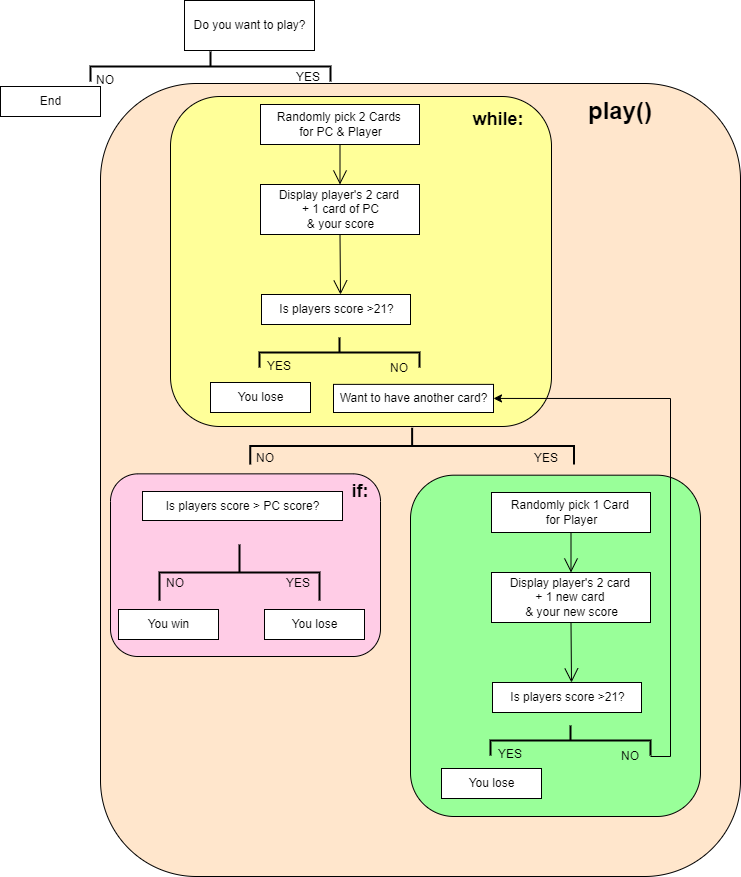

The diagram above was exported from draw.io. Its source (the exported page's mxGraphModel, read from the mxfile embedded in the PNG):
<mxGraphModel dx="1955" dy="1038" grid="1" gridSize="10" guides="1" tooltips="1" connect="1" arrows="1" fold="1" page="1" pageScale="1" pageWidth="827" pageHeight="1169" math="0" shadow="0">
  <root>
    <mxCell id="0" />
    <mxCell id="1" parent="0" />
    <mxCell id="pImV8W0KY_Qvy4twvBqA-62" value="" style="rounded=1;whiteSpace=wrap;html=1;fillColor=#FFE6CC;" vertex="1" parent="1">
      <mxGeometry x="160" y="117" width="640" height="793" as="geometry" />
    </mxCell>
    <mxCell id="pImV8W0KY_Qvy4twvBqA-60" value="" style="rounded=1;whiteSpace=wrap;html=1;fillColor=#FFCCE6;" vertex="1" parent="1">
      <mxGeometry x="170" y="507.36" width="270" height="182.64" as="geometry" />
    </mxCell>
    <mxCell id="pImV8W0KY_Qvy4twvBqA-53" value="" style="rounded=1;whiteSpace=wrap;html=1;fillColor=#FFFF99;" vertex="1" parent="1">
      <mxGeometry x="230" y="130" width="381" height="330" as="geometry" />
    </mxCell>
    <mxCell id="pImV8W0KY_Qvy4twvBqA-1" value="Do you want to play?" style="html=1;" vertex="1" parent="1">
      <mxGeometry x="244" y="34" width="130" height="50" as="geometry" />
    </mxCell>
    <mxCell id="pImV8W0KY_Qvy4twvBqA-2" value="" style="strokeWidth=2;html=1;shape=mxgraph.flowchart.annotation_2;align=left;labelPosition=right;pointerEvents=1;rotation=90;" vertex="1" parent="1">
      <mxGeometry x="255" y="-20" width="30" height="240" as="geometry" />
    </mxCell>
    <mxCell id="pImV8W0KY_Qvy4twvBqA-3" value="YES" style="text;strokeColor=none;fillColor=none;spacingLeft=4;spacingRight=4;overflow=hidden;rotatable=0;points=[[0,0.5],[1,0.5]];portConstraint=eastwest;fontSize=12;" vertex="1" parent="1">
      <mxGeometry x="350" y="97" width="40" height="30" as="geometry" />
    </mxCell>
    <mxCell id="pImV8W0KY_Qvy4twvBqA-4" value="NO" style="text;strokeColor=none;fillColor=none;spacingLeft=4;spacingRight=4;overflow=hidden;rotatable=0;points=[[0,0.5],[1,0.5]];portConstraint=eastwest;fontSize=12;" vertex="1" parent="1">
      <mxGeometry x="150" y="100" width="40" height="30" as="geometry" />
    </mxCell>
    <mxCell id="pImV8W0KY_Qvy4twvBqA-5" value="End" style="html=1;" vertex="1" parent="1">
      <mxGeometry x="60" y="120" width="100" height="30" as="geometry" />
    </mxCell>
    <mxCell id="pImV8W0KY_Qvy4twvBqA-6" value="Randomly pick 2 Cards &lt;br&gt;for PC &amp;amp; Player" style="html=1;" vertex="1" parent="1">
      <mxGeometry x="320" y="138" width="159" height="40" as="geometry" />
    </mxCell>
    <mxCell id="pImV8W0KY_Qvy4twvBqA-10" value="" style="endArrow=open;endFill=1;endSize=12;html=1;rounded=0;exitX=0.5;exitY=1;exitDx=0;exitDy=0;entryX=0.5;entryY=0;entryDx=0;entryDy=0;" edge="1" parent="1" source="pImV8W0KY_Qvy4twvBqA-6" target="pImV8W0KY_Qvy4twvBqA-12">
      <mxGeometry width="160" relative="1" as="geometry">
        <mxPoint x="330" y="248" as="sourcePoint" />
        <mxPoint x="410" y="218" as="targetPoint" />
      </mxGeometry>
    </mxCell>
    <mxCell id="pImV8W0KY_Qvy4twvBqA-12" value="Display player's 2 card &lt;br&gt;+ 1 card of PC&lt;br&gt;&amp;amp; your score" style="html=1;" vertex="1" parent="1">
      <mxGeometry x="320" y="218" width="159" height="50" as="geometry" />
    </mxCell>
    <mxCell id="pImV8W0KY_Qvy4twvBqA-13" value="" style="endArrow=open;endFill=1;endSize=12;html=1;rounded=0;exitX=0.5;exitY=1;exitDx=0;exitDy=0;" edge="1" parent="1">
      <mxGeometry width="160" relative="1" as="geometry">
        <mxPoint x="399.5" y="268" as="sourcePoint" />
        <mxPoint x="400" y="328" as="targetPoint" />
      </mxGeometry>
    </mxCell>
    <mxCell id="pImV8W0KY_Qvy4twvBqA-14" value="Want to have another card?" style="html=1;" vertex="1" parent="1">
      <mxGeometry x="393" y="417.87" width="160" height="28.13" as="geometry" />
    </mxCell>
    <mxCell id="pImV8W0KY_Qvy4twvBqA-15" value="" style="strokeWidth=2;html=1;shape=mxgraph.flowchart.annotation_2;align=left;labelPosition=right;pointerEvents=1;rotation=90;" vertex="1" parent="1">
      <mxGeometry x="453.32" y="317.68" width="36.63" height="323.75" as="geometry" />
    </mxCell>
    <mxCell id="pImV8W0KY_Qvy4twvBqA-16" value="YES" style="text;strokeColor=none;fillColor=none;spacingLeft=4;spacingRight=4;overflow=hidden;rotatable=0;points=[[0,0.5],[1,0.5]];portConstraint=eastwest;fontSize=12;" vertex="1" parent="1">
      <mxGeometry x="588" y="477.87" width="40" height="30" as="geometry" />
    </mxCell>
    <mxCell id="pImV8W0KY_Qvy4twvBqA-17" value="NO" style="text;strokeColor=none;fillColor=none;spacingLeft=4;spacingRight=4;overflow=hidden;rotatable=0;points=[[0,0.5],[1,0.5]];portConstraint=eastwest;fontSize=12;" vertex="1" parent="1">
      <mxGeometry x="310" y="477.87" width="40" height="30" as="geometry" />
    </mxCell>
    <mxCell id="pImV8W0KY_Qvy4twvBqA-21" value="Is players score &amp;gt;21?" style="html=1;" vertex="1" parent="1">
      <mxGeometry x="321" y="328" width="149" height="30" as="geometry" />
    </mxCell>
    <mxCell id="pImV8W0KY_Qvy4twvBqA-22" value="" style="strokeWidth=2;html=1;shape=mxgraph.flowchart.annotation_2;align=left;labelPosition=right;pointerEvents=1;rotation=90;" vertex="1" parent="1">
      <mxGeometry x="384" y="306" width="30" height="160" as="geometry" />
    </mxCell>
    <mxCell id="pImV8W0KY_Qvy4twvBqA-23" value="YES" style="text;strokeColor=none;fillColor=none;spacingLeft=4;spacingRight=4;overflow=hidden;rotatable=0;points=[[0,0.5],[1,0.5]];portConstraint=eastwest;fontSize=12;" vertex="1" parent="1">
      <mxGeometry x="321" y="386" width="40" height="30" as="geometry" />
    </mxCell>
    <mxCell id="pImV8W0KY_Qvy4twvBqA-24" value="NO" style="text;strokeColor=none;fillColor=none;spacingLeft=4;spacingRight=4;overflow=hidden;rotatable=0;points=[[0,0.5],[1,0.5]];portConstraint=eastwest;fontSize=12;" vertex="1" parent="1">
      <mxGeometry x="444" y="387.87" width="40" height="30" as="geometry" />
    </mxCell>
    <mxCell id="pImV8W0KY_Qvy4twvBqA-25" value="You lose" style="html=1;" vertex="1" parent="1">
      <mxGeometry x="270" y="416" width="100" height="30" as="geometry" />
    </mxCell>
    <mxCell id="pImV8W0KY_Qvy4twvBqA-32" value="You win" style="html=1;" vertex="1" parent="1">
      <mxGeometry x="178" y="643" width="100" height="30" as="geometry" />
    </mxCell>
    <mxCell id="pImV8W0KY_Qvy4twvBqA-40" value="Is players score &amp;gt; PC score?" style="html=1;" vertex="1" parent="1">
      <mxGeometry x="202" y="525" width="200" height="29" as="geometry" />
    </mxCell>
    <mxCell id="pImV8W0KY_Qvy4twvBqA-41" value="" style="strokeWidth=2;html=1;shape=mxgraph.flowchart.annotation_2;align=left;labelPosition=right;pointerEvents=1;rotation=90;" vertex="1" parent="1">
      <mxGeometry x="271" y="526" width="56" height="160" as="geometry" />
    </mxCell>
    <mxCell id="pImV8W0KY_Qvy4twvBqA-42" value="NO" style="text;strokeColor=none;fillColor=none;spacingLeft=4;spacingRight=4;overflow=hidden;rotatable=0;points=[[0,0.5],[1,0.5]];portConstraint=eastwest;fontSize=12;" vertex="1" parent="1">
      <mxGeometry x="220" y="603.4300000000001" width="40" height="30" as="geometry" />
    </mxCell>
    <mxCell id="pImV8W0KY_Qvy4twvBqA-43" value="YES" style="text;strokeColor=none;fillColor=none;spacingLeft=4;spacingRight=4;overflow=hidden;rotatable=0;points=[[0,0.5],[1,0.5]];portConstraint=eastwest;fontSize=12;" vertex="1" parent="1">
      <mxGeometry x="340" y="603.4300000000001" width="40" height="30" as="geometry" />
    </mxCell>
    <mxCell id="pImV8W0KY_Qvy4twvBqA-44" value="You lose" style="html=1;" vertex="1" parent="1">
      <mxGeometry x="324" y="643" width="100" height="30" as="geometry" />
    </mxCell>
    <mxCell id="pImV8W0KY_Qvy4twvBqA-55" value="&lt;b&gt;&lt;font style=&quot;font-size: 24px&quot;&gt;play()&lt;/font&gt;&lt;/b&gt;" style="text;html=1;strokeColor=none;fillColor=none;align=center;verticalAlign=middle;whiteSpace=wrap;rounded=0;" vertex="1" parent="1">
      <mxGeometry x="650" y="130" width="60" height="30" as="geometry" />
    </mxCell>
    <mxCell id="pImV8W0KY_Qvy4twvBqA-63" value="&lt;b&gt;&lt;font style=&quot;font-size: 18px&quot;&gt;while:&lt;/font&gt;&lt;/b&gt;" style="text;html=1;strokeColor=none;fillColor=none;align=center;verticalAlign=middle;whiteSpace=wrap;rounded=0;" vertex="1" parent="1">
      <mxGeometry x="528" y="138" width="60" height="30" as="geometry" />
    </mxCell>
    <mxCell id="pImV8W0KY_Qvy4twvBqA-67" value="&lt;b&gt;&lt;font style=&quot;font-size: 18px&quot;&gt;if:&lt;/font&gt;&lt;/b&gt;" style="text;html=1;strokeColor=none;fillColor=none;align=center;verticalAlign=middle;whiteSpace=wrap;rounded=0;" vertex="1" parent="1">
      <mxGeometry x="390" y="510" width="60" height="30" as="geometry" />
    </mxCell>
    <mxCell id="pImV8W0KY_Qvy4twvBqA-68" value="" style="rounded=1;whiteSpace=wrap;html=1;fontSize=14;fillColor=#99FF99;" vertex="1" parent="1">
      <mxGeometry x="470" y="508.68" width="290" height="341.32" as="geometry" />
    </mxCell>
    <mxCell id="pImV8W0KY_Qvy4twvBqA-69" value="Randomly pick 1 Card &lt;br&gt;for Player" style="html=1;" vertex="1" parent="1">
      <mxGeometry x="551" y="526" width="159" height="40" as="geometry" />
    </mxCell>
    <mxCell id="pImV8W0KY_Qvy4twvBqA-70" value="" style="endArrow=open;endFill=1;endSize=12;html=1;rounded=0;exitX=0.5;exitY=1;exitDx=0;exitDy=0;entryX=0.5;entryY=0;entryDx=0;entryDy=0;" edge="1" parent="1" source="pImV8W0KY_Qvy4twvBqA-69" target="pImV8W0KY_Qvy4twvBqA-71">
      <mxGeometry width="160" relative="1" as="geometry">
        <mxPoint x="561" y="636" as="sourcePoint" />
        <mxPoint x="641" y="606" as="targetPoint" />
      </mxGeometry>
    </mxCell>
    <mxCell id="pImV8W0KY_Qvy4twvBqA-71" value="Display player's 2 card &lt;br&gt;+ 1 new card&amp;nbsp;&lt;br&gt;&amp;amp; your new score" style="html=1;" vertex="1" parent="1">
      <mxGeometry x="551" y="606" width="159" height="50" as="geometry" />
    </mxCell>
    <mxCell id="pImV8W0KY_Qvy4twvBqA-72" value="" style="endArrow=open;endFill=1;endSize=12;html=1;rounded=0;exitX=0.5;exitY=1;exitDx=0;exitDy=0;" edge="1" parent="1">
      <mxGeometry width="160" relative="1" as="geometry">
        <mxPoint x="630.5" y="656" as="sourcePoint" />
        <mxPoint x="631" y="716" as="targetPoint" />
      </mxGeometry>
    </mxCell>
    <mxCell id="pImV8W0KY_Qvy4twvBqA-74" value="Is players score &amp;gt;21?" style="html=1;" vertex="1" parent="1">
      <mxGeometry x="552" y="716" width="149" height="30" as="geometry" />
    </mxCell>
    <mxCell id="pImV8W0KY_Qvy4twvBqA-75" value="" style="strokeWidth=2;html=1;shape=mxgraph.flowchart.annotation_2;align=left;labelPosition=right;pointerEvents=1;rotation=90;" vertex="1" parent="1">
      <mxGeometry x="615" y="694" width="30" height="160" as="geometry" />
    </mxCell>
    <mxCell id="pImV8W0KY_Qvy4twvBqA-76" value="YES" style="text;strokeColor=none;fillColor=none;spacingLeft=4;spacingRight=4;overflow=hidden;rotatable=0;points=[[0,0.5],[1,0.5]];portConstraint=eastwest;fontSize=12;" vertex="1" parent="1">
      <mxGeometry x="552" y="774" width="40" height="30" as="geometry" />
    </mxCell>
    <mxCell id="pImV8W0KY_Qvy4twvBqA-77" value="NO" style="text;strokeColor=none;fillColor=none;spacingLeft=4;spacingRight=4;overflow=hidden;rotatable=0;points=[[0,0.5],[1,0.5]];portConstraint=eastwest;fontSize=12;" vertex="1" parent="1">
      <mxGeometry x="675" y="775.87" width="40" height="30" as="geometry" />
    </mxCell>
    <mxCell id="pImV8W0KY_Qvy4twvBqA-80" value="You lose" style="html=1;" vertex="1" parent="1">
      <mxGeometry x="501" y="802" width="100" height="30" as="geometry" />
    </mxCell>
    <mxCell id="pImV8W0KY_Qvy4twvBqA-81" value="" style="endArrow=classic;html=1;rounded=0;fontSize=14;entryX=1;entryY=0.5;entryDx=0;entryDy=0;" edge="1" parent="1" target="pImV8W0KY_Qvy4twvBqA-14">
      <mxGeometry width="50" height="50" relative="1" as="geometry">
        <mxPoint x="710" y="790" as="sourcePoint" />
        <mxPoint x="760" y="740" as="targetPoint" />
        <Array as="points">
          <mxPoint x="730" y="790" />
          <mxPoint x="730" y="432" />
        </Array>
      </mxGeometry>
    </mxCell>
  </root>
</mxGraphModel>